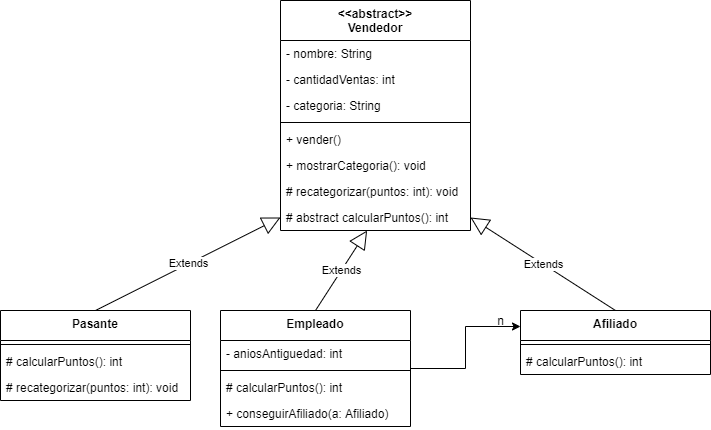

The diagram above was exported from draw.io. Its source (the exported page's mxGraphModel, read from the mxfile embedded in the PNG):
<mxGraphModel dx="407" dy="432" grid="1" gridSize="10" guides="1" tooltips="1" connect="1" arrows="1" fold="1" page="1" pageScale="1" pageWidth="827" pageHeight="1169" math="0" shadow="0">
  <root>
    <mxCell id="WIyWlLk6GJQsqaUBKTNV-0" />
    <mxCell id="WIyWlLk6GJQsqaUBKTNV-1" parent="WIyWlLk6GJQsqaUBKTNV-0" />
    <mxCell id="X-DUyre9eSPxzIgDhrbJ-4" value="&lt;&lt;abstract&gt;&gt;&#10;Vendedor" style="swimlane;fontStyle=1;align=center;verticalAlign=top;childLayout=stackLayout;horizontal=1;startSize=40;horizontalStack=0;resizeParent=1;resizeParentMax=0;resizeLast=0;collapsible=1;marginBottom=0;" vertex="1" parent="WIyWlLk6GJQsqaUBKTNV-1">
      <mxGeometry x="330" y="50" width="190" height="230" as="geometry" />
    </mxCell>
    <mxCell id="X-DUyre9eSPxzIgDhrbJ-31" value="- nombre: String" style="text;strokeColor=none;fillColor=none;align=left;verticalAlign=top;spacingLeft=4;spacingRight=4;overflow=hidden;rotatable=0;points=[[0,0.5],[1,0.5]];portConstraint=eastwest;" vertex="1" parent="X-DUyre9eSPxzIgDhrbJ-4">
      <mxGeometry y="40" width="190" height="26" as="geometry" />
    </mxCell>
    <mxCell id="X-DUyre9eSPxzIgDhrbJ-18" value="- cantidadVentas: int" style="text;strokeColor=none;fillColor=none;align=left;verticalAlign=top;spacingLeft=4;spacingRight=4;overflow=hidden;rotatable=0;points=[[0,0.5],[1,0.5]];portConstraint=eastwest;" vertex="1" parent="X-DUyre9eSPxzIgDhrbJ-4">
      <mxGeometry y="66" width="190" height="26" as="geometry" />
    </mxCell>
    <mxCell id="X-DUyre9eSPxzIgDhrbJ-30" value="- categoria: String" style="text;strokeColor=none;fillColor=none;align=left;verticalAlign=top;spacingLeft=4;spacingRight=4;overflow=hidden;rotatable=0;points=[[0,0.5],[1,0.5]];portConstraint=eastwest;" vertex="1" parent="X-DUyre9eSPxzIgDhrbJ-4">
      <mxGeometry y="92" width="190" height="26" as="geometry" />
    </mxCell>
    <mxCell id="X-DUyre9eSPxzIgDhrbJ-6" value="" style="line;strokeWidth=1;fillColor=none;align=left;verticalAlign=middle;spacingTop=-1;spacingLeft=3;spacingRight=3;rotatable=0;labelPosition=right;points=[];portConstraint=eastwest;" vertex="1" parent="X-DUyre9eSPxzIgDhrbJ-4">
      <mxGeometry y="118" width="190" height="8" as="geometry" />
    </mxCell>
    <mxCell id="X-DUyre9eSPxzIgDhrbJ-24" value="+ vender()" style="text;strokeColor=none;fillColor=none;align=left;verticalAlign=top;spacingLeft=4;spacingRight=4;overflow=hidden;rotatable=0;points=[[0,0.5],[1,0.5]];portConstraint=eastwest;" vertex="1" parent="X-DUyre9eSPxzIgDhrbJ-4">
      <mxGeometry y="126" width="190" height="26" as="geometry" />
    </mxCell>
    <mxCell id="X-DUyre9eSPxzIgDhrbJ-8" value="+ mostrarCategoria(): void" style="text;strokeColor=none;fillColor=none;align=left;verticalAlign=top;spacingLeft=4;spacingRight=4;overflow=hidden;rotatable=0;points=[[0,0.5],[1,0.5]];portConstraint=eastwest;" vertex="1" parent="X-DUyre9eSPxzIgDhrbJ-4">
      <mxGeometry y="152" width="190" height="26" as="geometry" />
    </mxCell>
    <mxCell id="X-DUyre9eSPxzIgDhrbJ-9" value="# recategorizar(puntos: int): void" style="text;strokeColor=none;fillColor=none;align=left;verticalAlign=top;spacingLeft=4;spacingRight=4;overflow=hidden;rotatable=0;points=[[0,0.5],[1,0.5]];portConstraint=eastwest;" vertex="1" parent="X-DUyre9eSPxzIgDhrbJ-4">
      <mxGeometry y="178" width="190" height="26" as="geometry" />
    </mxCell>
    <mxCell id="X-DUyre9eSPxzIgDhrbJ-10" value="# abstract calcularPuntos(): int" style="text;strokeColor=none;fillColor=none;align=left;verticalAlign=top;spacingLeft=4;spacingRight=4;overflow=hidden;rotatable=0;points=[[0,0.5],[1,0.5]];portConstraint=eastwest;" vertex="1" parent="X-DUyre9eSPxzIgDhrbJ-4">
      <mxGeometry y="204" width="190" height="26" as="geometry" />
    </mxCell>
    <mxCell id="X-DUyre9eSPxzIgDhrbJ-11" value="Afiliado" style="swimlane;fontStyle=1;align=center;verticalAlign=top;childLayout=stackLayout;horizontal=1;startSize=30;horizontalStack=0;resizeParent=1;resizeParentMax=0;resizeLast=0;collapsible=1;marginBottom=0;" vertex="1" parent="WIyWlLk6GJQsqaUBKTNV-1">
      <mxGeometry x="570" y="360" width="190" height="64" as="geometry" />
    </mxCell>
    <mxCell id="X-DUyre9eSPxzIgDhrbJ-13" value="" style="line;strokeWidth=1;fillColor=none;align=left;verticalAlign=middle;spacingTop=-1;spacingLeft=3;spacingRight=3;rotatable=0;labelPosition=right;points=[];portConstraint=eastwest;" vertex="1" parent="X-DUyre9eSPxzIgDhrbJ-11">
      <mxGeometry y="30" width="190" height="8" as="geometry" />
    </mxCell>
    <mxCell id="X-DUyre9eSPxzIgDhrbJ-16" value="# calcularPuntos(): int" style="text;strokeColor=none;fillColor=none;align=left;verticalAlign=top;spacingLeft=4;spacingRight=4;overflow=hidden;rotatable=0;points=[[0,0.5],[1,0.5]];portConstraint=eastwest;" vertex="1" parent="X-DUyre9eSPxzIgDhrbJ-11">
      <mxGeometry y="38" width="190" height="26" as="geometry" />
    </mxCell>
    <mxCell id="X-DUyre9eSPxzIgDhrbJ-25" style="edgeStyle=orthogonalEdgeStyle;rounded=0;orthogonalLoop=1;jettySize=auto;html=1;entryX=0;entryY=0.25;entryDx=0;entryDy=0;" edge="1" parent="WIyWlLk6GJQsqaUBKTNV-1" source="X-DUyre9eSPxzIgDhrbJ-17" target="X-DUyre9eSPxzIgDhrbJ-11">
      <mxGeometry relative="1" as="geometry" />
    </mxCell>
    <mxCell id="X-DUyre9eSPxzIgDhrbJ-17" value="Empleado" style="swimlane;fontStyle=1;align=center;verticalAlign=top;childLayout=stackLayout;horizontal=1;startSize=30;horizontalStack=0;resizeParent=1;resizeParentMax=0;resizeLast=0;collapsible=1;marginBottom=0;" vertex="1" parent="WIyWlLk6GJQsqaUBKTNV-1">
      <mxGeometry x="270" y="360" width="190" height="116" as="geometry" />
    </mxCell>
    <mxCell id="X-DUyre9eSPxzIgDhrbJ-29" value="- aniosAntiguedad: int" style="text;strokeColor=none;fillColor=none;align=left;verticalAlign=top;spacingLeft=4;spacingRight=4;overflow=hidden;rotatable=0;points=[[0,0.5],[1,0.5]];portConstraint=eastwest;" vertex="1" parent="X-DUyre9eSPxzIgDhrbJ-17">
      <mxGeometry y="30" width="190" height="26" as="geometry" />
    </mxCell>
    <mxCell id="X-DUyre9eSPxzIgDhrbJ-19" value="" style="line;strokeWidth=1;fillColor=none;align=left;verticalAlign=middle;spacingTop=-1;spacingLeft=3;spacingRight=3;rotatable=0;labelPosition=right;points=[];portConstraint=eastwest;" vertex="1" parent="X-DUyre9eSPxzIgDhrbJ-17">
      <mxGeometry y="56" width="190" height="8" as="geometry" />
    </mxCell>
    <mxCell id="X-DUyre9eSPxzIgDhrbJ-22" value="# calcularPuntos(): int" style="text;strokeColor=none;fillColor=none;align=left;verticalAlign=top;spacingLeft=4;spacingRight=4;overflow=hidden;rotatable=0;points=[[0,0.5],[1,0.5]];portConstraint=eastwest;" vertex="1" parent="X-DUyre9eSPxzIgDhrbJ-17">
      <mxGeometry y="64" width="190" height="26" as="geometry" />
    </mxCell>
    <mxCell id="X-DUyre9eSPxzIgDhrbJ-23" value="+ conseguirAfiliado(a: Afiliado)" style="text;strokeColor=none;fillColor=none;align=left;verticalAlign=top;spacingLeft=4;spacingRight=4;overflow=hidden;rotatable=0;points=[[0,0.5],[1,0.5]];portConstraint=eastwest;" vertex="1" parent="X-DUyre9eSPxzIgDhrbJ-17">
      <mxGeometry y="90" width="190" height="26" as="geometry" />
    </mxCell>
    <mxCell id="X-DUyre9eSPxzIgDhrbJ-26" value="n" style="text;html=1;align=center;verticalAlign=middle;resizable=0;points=[];autosize=1;strokeColor=none;" vertex="1" parent="WIyWlLk6GJQsqaUBKTNV-1">
      <mxGeometry x="540" y="360" width="20" height="20" as="geometry" />
    </mxCell>
    <mxCell id="X-DUyre9eSPxzIgDhrbJ-27" value="Extends" style="endArrow=block;endSize=16;endFill=0;html=1;exitX=0.5;exitY=0;exitDx=0;exitDy=0;" edge="1" parent="WIyWlLk6GJQsqaUBKTNV-1" source="X-DUyre9eSPxzIgDhrbJ-17" target="X-DUyre9eSPxzIgDhrbJ-10">
      <mxGeometry width="160" relative="1" as="geometry">
        <mxPoint x="330" y="380" as="sourcePoint" />
        <mxPoint x="490" y="380" as="targetPoint" />
      </mxGeometry>
    </mxCell>
    <mxCell id="X-DUyre9eSPxzIgDhrbJ-28" value="Extends" style="endArrow=block;endSize=16;endFill=0;html=1;exitX=0.5;exitY=0;exitDx=0;exitDy=0;entryX=1;entryY=0.5;entryDx=0;entryDy=0;" edge="1" parent="WIyWlLk6GJQsqaUBKTNV-1" source="X-DUyre9eSPxzIgDhrbJ-11" target="X-DUyre9eSPxzIgDhrbJ-10">
      <mxGeometry width="160" relative="1" as="geometry">
        <mxPoint x="305" y="370" as="sourcePoint" />
        <mxPoint x="412.4666666666667" y="308" as="targetPoint" />
      </mxGeometry>
    </mxCell>
    <mxCell id="X-DUyre9eSPxzIgDhrbJ-32" value="Pasante" style="swimlane;fontStyle=1;align=center;verticalAlign=top;childLayout=stackLayout;horizontal=1;startSize=30;horizontalStack=0;resizeParent=1;resizeParentMax=0;resizeLast=0;collapsible=1;marginBottom=0;" vertex="1" parent="WIyWlLk6GJQsqaUBKTNV-1">
      <mxGeometry x="50" y="360" width="190" height="90" as="geometry" />
    </mxCell>
    <mxCell id="X-DUyre9eSPxzIgDhrbJ-34" value="" style="line;strokeWidth=1;fillColor=none;align=left;verticalAlign=middle;spacingTop=-1;spacingLeft=3;spacingRight=3;rotatable=0;labelPosition=right;points=[];portConstraint=eastwest;" vertex="1" parent="X-DUyre9eSPxzIgDhrbJ-32">
      <mxGeometry y="30" width="190" height="8" as="geometry" />
    </mxCell>
    <mxCell id="X-DUyre9eSPxzIgDhrbJ-35" value="# calcularPuntos(): int" style="text;strokeColor=none;fillColor=none;align=left;verticalAlign=top;spacingLeft=4;spacingRight=4;overflow=hidden;rotatable=0;points=[[0,0.5],[1,0.5]];portConstraint=eastwest;" vertex="1" parent="X-DUyre9eSPxzIgDhrbJ-32">
      <mxGeometry y="38" width="190" height="26" as="geometry" />
    </mxCell>
    <mxCell id="X-DUyre9eSPxzIgDhrbJ-39" value="# recategorizar(puntos: int): void" style="text;strokeColor=none;fillColor=none;align=left;verticalAlign=top;spacingLeft=4;spacingRight=4;overflow=hidden;rotatable=0;points=[[0,0.5],[1,0.5]];portConstraint=eastwest;" vertex="1" parent="X-DUyre9eSPxzIgDhrbJ-32">
      <mxGeometry y="64" width="190" height="26" as="geometry" />
    </mxCell>
    <mxCell id="X-DUyre9eSPxzIgDhrbJ-38" value="Extends" style="endArrow=block;endSize=16;endFill=0;html=1;exitX=0.5;exitY=0;exitDx=0;exitDy=0;entryX=0;entryY=0.5;entryDx=0;entryDy=0;" edge="1" parent="WIyWlLk6GJQsqaUBKTNV-1" source="X-DUyre9eSPxzIgDhrbJ-32" target="X-DUyre9eSPxzIgDhrbJ-10">
      <mxGeometry width="160" relative="1" as="geometry">
        <mxPoint x="160" y="310" as="sourcePoint" />
        <mxPoint x="211.61290322580635" y="230" as="targetPoint" />
      </mxGeometry>
    </mxCell>
  </root>
</mxGraphModel>